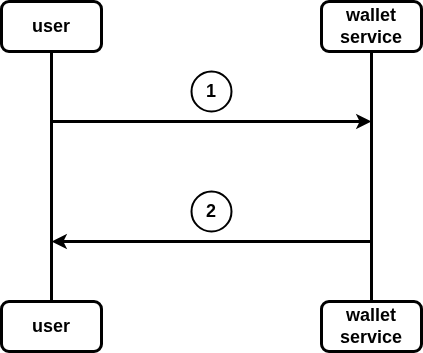

The diagram above was exported from draw.io. Its source (the exported page's mxGraphModel, read from the mxfile embedded in the PNG):
<mxGraphModel dx="675" dy="444" grid="1" gridSize="10" guides="1" tooltips="1" connect="1" arrows="1" fold="1" page="0" pageScale="1" pageWidth="850" pageHeight="1100" math="0" shadow="0">
  <root>
    <mxCell id="0" />
    <mxCell id="1" parent="0" />
    <mxCell id="6" style="edgeStyle=none;html=1;entryX=0.5;entryY=0;entryDx=0;entryDy=0;fontSize=18;strokeWidth=3;endArrow=none;endFill=0;fontStyle=1" edge="1" parent="1" source="2" target="4">
      <mxGeometry relative="1" as="geometry" />
    </mxCell>
    <mxCell id="2" value="user" style="rounded=1;whiteSpace=wrap;html=1;strokeWidth=3;fontSize=18;fontStyle=1" vertex="1" parent="1">
      <mxGeometry x="130" y="110" width="100" height="50" as="geometry" />
    </mxCell>
    <mxCell id="7" style="edgeStyle=none;html=1;entryX=0.5;entryY=0;entryDx=0;entryDy=0;fontSize=18;strokeWidth=3;endArrow=none;endFill=0;fontStyle=1" edge="1" parent="1" source="3" target="5">
      <mxGeometry relative="1" as="geometry" />
    </mxCell>
    <mxCell id="3" value="wallet&lt;div&gt;service&lt;/div&gt;" style="rounded=1;whiteSpace=wrap;html=1;strokeWidth=3;fontSize=18;fontStyle=1" vertex="1" parent="1">
      <mxGeometry x="450" y="110" width="100" height="50" as="geometry" />
    </mxCell>
    <mxCell id="4" value="user" style="rounded=1;whiteSpace=wrap;html=1;strokeWidth=3;fontSize=18;fontStyle=1" vertex="1" parent="1">
      <mxGeometry x="130" y="410" width="100" height="50" as="geometry" />
    </mxCell>
    <mxCell id="5" value="wallet&lt;div&gt;service&lt;/div&gt;" style="rounded=1;whiteSpace=wrap;html=1;strokeWidth=3;fontSize=18;fontStyle=1" vertex="1" parent="1">
      <mxGeometry x="450" y="410" width="100" height="50" as="geometry" />
    </mxCell>
    <mxCell id="8" value="" style="endArrow=classic;html=1;strokeWidth=3;fontStyle=1;fontSize=18;" edge="1" parent="1">
      <mxGeometry width="50" height="50" relative="1" as="geometry">
        <mxPoint x="180" y="230" as="sourcePoint" />
        <mxPoint x="500" y="230" as="targetPoint" />
      </mxGeometry>
    </mxCell>
    <mxCell id="9" value="" style="endArrow=classic;html=1;strokeWidth=3;fontStyle=1;fontSize=18;" edge="1" parent="1">
      <mxGeometry width="50" height="50" relative="1" as="geometry">
        <mxPoint x="500" y="350" as="sourcePoint" />
        <mxPoint x="180" y="350" as="targetPoint" />
      </mxGeometry>
    </mxCell>
    <mxCell id="11" value="1" style="ellipse;whiteSpace=wrap;html=1;aspect=fixed;fontSize=18;fontStyle=1;strokeWidth=2;" vertex="1" parent="1">
      <mxGeometry x="320" y="180" width="40" height="40" as="geometry" />
    </mxCell>
    <mxCell id="12" value="2" style="ellipse;whiteSpace=wrap;html=1;aspect=fixed;fontSize=18;fontStyle=1;strokeWidth=2;" vertex="1" parent="1">
      <mxGeometry x="320" y="300" width="40" height="40" as="geometry" />
    </mxCell>
  </root>
</mxGraphModel>